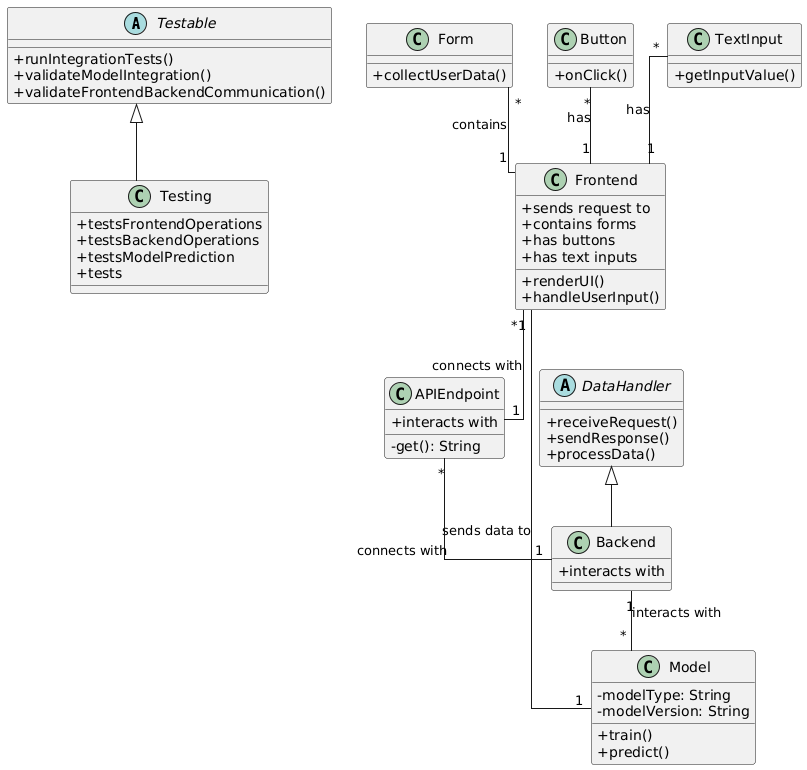

The diagram above was rendered by PlantUML. Its source (embedded in the PNG):
@startuml
skinparam classAttributeIconSize 0
skinparam linetype ortho

abstract class Testable {
    + runIntegrationTests()
    + validateModelIntegration()
    + validateFrontendBackendCommunication()
}

class Testing extends Testable {
    + testsFrontendOperations
    + testsBackendOperations 
    + testsModelPrediction
    + tests
}

class APIEndpoint {
    - get(): String
    + interacts with
}

abstract class DataHandler {
    + receiveRequest()
    + sendResponse()
    + processData()
}

class Backend extends DataHandler {
    + interacts with
}

class Model {
    - modelType: String
    - modelVersion: String
    + train()
    + predict()
}

class Frontend {
    + renderUI()
    + handleUserInput()
    + sends request to
    + contains forms
    + has buttons
    + has text inputs
}

class Form {
    + collectUserData()
}

class Button {
    + onClick()
}

class TextInput {
    + getInputValue()
}

' Relationships
Testing -[hidden]-> Testable
Frontend "1" -- "1" Model : sends data to
Backend "1" -- "*" Model : interacts with
Frontend "*" -- "1" APIEndpoint : connects with
APIEndpoint "*" -- "1" Backend : connects with
Form "*" -- "1" Frontend : contains
Button "*" -- "1" Frontend : has
TextInput "*" -- "1" Frontend : has
@enduml